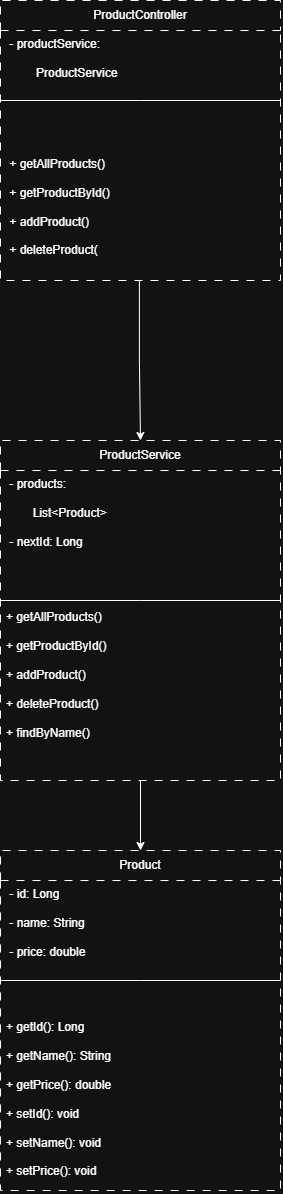

The diagram above was exported from draw.io. Its source (the exported page's mxGraphModel, read from the mxfile embedded in the PNG):
<mxGraphModel dx="1050" dy="1192" grid="1" gridSize="10" guides="1" tooltips="1" connect="1" arrows="1" fold="1" page="1" pageScale="1" pageWidth="850" pageHeight="1100" math="0" shadow="0">
  <root>
    <mxCell id="0" />
    <mxCell id="1" parent="0" />
    <mxCell id="ICNJL8vK7QfgdwBtrLkR-6" parent="1" style="swimlane;fontStyle=0;childLayout=stackLayout;horizontal=1;startSize=30;fillColor=none;horizontalStack=0;resizeParent=1;resizeParentMax=0;resizeLast=0;collapsible=1;marginBottom=0;whiteSpace=wrap;html=1;dashed=1;dashPattern=8 8;strokeWidth=1;perimeterSpacing=0;" value="ProductController" vertex="1">
      <mxGeometry height="280" width="280" x="280" y="200" as="geometry" />
    </mxCell>
    <mxCell id="ICNJL8vK7QfgdwBtrLkR-10" edge="1" parent="ICNJL8vK7QfgdwBtrLkR-6" style="endArrow=none;html=1;rounded=0;" value="">
      <mxGeometry height="50" relative="1" width="50" as="geometry">
        <Array as="points">
          <mxPoint x="140" y="100" />
        </Array>
        <mxPoint y="100" as="sourcePoint" />
        <mxPoint x="280" y="100" as="targetPoint" />
      </mxGeometry>
    </mxCell>
    <mxCell id="ICNJL8vK7QfgdwBtrLkR-7" parent="ICNJL8vK7QfgdwBtrLkR-6" style="text;strokeColor=none;fillColor=none;align=left;verticalAlign=top;spacingLeft=4;spacingRight=4;overflow=hidden;rotatable=0;points=[[0,0.5],[1,0.5]];portConstraint=eastwest;whiteSpace=wrap;html=1;" value="&amp;nbsp;- productService:&amp;nbsp;&lt;div&gt;&lt;br&gt;&lt;div&gt;&lt;span style=&quot;white-space: pre;&quot;&gt;&#09;&lt;/span&gt;&amp;nbsp;ProductService&amp;nbsp;&amp;nbsp;&lt;/div&gt;&lt;/div&gt;" vertex="1">
      <mxGeometry height="250" width="280" y="30" as="geometry" />
    </mxCell>
    <mxCell id="ipaS2LgP893TPWKmTyKH-9" edge="1" parent="1" source="ICNJL8vK7QfgdwBtrLkR-12" style="edgeStyle=orthogonalEdgeStyle;rounded=0;orthogonalLoop=1;jettySize=auto;html=1;entryX=0.5;entryY=0;entryDx=0;entryDy=0;" target="ipaS2LgP893TPWKmTyKH-1">
      <mxGeometry relative="1" as="geometry" />
    </mxCell>
    <mxCell id="ICNJL8vK7QfgdwBtrLkR-12" parent="1" style="swimlane;fontStyle=0;childLayout=stackLayout;horizontal=1;startSize=30;fillColor=none;horizontalStack=0;resizeParent=1;resizeParentMax=0;resizeLast=0;collapsible=1;marginBottom=0;whiteSpace=wrap;html=1;dashed=1;dashPattern=8 8;strokeWidth=1;perimeterSpacing=0;" value="ProductService" vertex="1">
      <mxGeometry height="340" width="280" x="280" y="640" as="geometry" />
    </mxCell>
    <mxCell id="ICNJL8vK7QfgdwBtrLkR-13" parent="ICNJL8vK7QfgdwBtrLkR-12" style="text;strokeColor=none;fillColor=none;align=left;verticalAlign=top;spacingLeft=4;spacingRight=4;overflow=hidden;rotatable=0;points=[[0,0.5],[1,0.5]];portConstraint=eastwest;whiteSpace=wrap;html=1;" value="&amp;nbsp;- products:&amp;nbsp;&lt;div&gt;&lt;br&gt;&lt;div&gt;&lt;span style=&quot;white-space: pre;&quot;&gt;&#09;&lt;/span&gt;List&amp;lt;Product&amp;gt;&amp;nbsp;&lt;/div&gt;&lt;div&gt;&lt;br&gt;&lt;/div&gt;&lt;div&gt;&amp;nbsp;- nextId: Long&amp;nbsp;&lt;/div&gt;&lt;/div&gt;" vertex="1">
      <mxGeometry height="119" width="280" y="30" as="geometry" />
    </mxCell>
    <mxCell id="ICNJL8vK7QfgdwBtrLkR-14" parent="ICNJL8vK7QfgdwBtrLkR-12" style="text;strokeColor=none;fillColor=none;align=left;verticalAlign=top;spacingLeft=4;spacingRight=4;overflow=hidden;rotatable=0;points=[[0,0.5],[1,0.5]];portConstraint=eastwest;whiteSpace=wrap;html=1;" value="&lt;div&gt;&lt;br&gt;&lt;/div&gt;+ getAllProducts()&amp;nbsp;&lt;div&gt;&lt;br&gt;&lt;/div&gt;&lt;div&gt;+ getProductById()&amp;nbsp;&lt;/div&gt;&lt;div&gt;&lt;br&gt;&lt;/div&gt;&lt;div&gt;+ addProduct()&amp;nbsp;&lt;/div&gt;&lt;div&gt;&lt;br&gt;&lt;/div&gt;&lt;div&gt;+ deleteProduct()&amp;nbsp;&amp;nbsp;&lt;/div&gt;&lt;div&gt;&lt;br&gt;&lt;/div&gt;&lt;div&gt;+ findByName()&lt;/div&gt;" vertex="1">
      <mxGeometry height="191" width="280" y="149" as="geometry" />
    </mxCell>
    <mxCell id="ICNJL8vK7QfgdwBtrLkR-15" edge="1" parent="ICNJL8vK7QfgdwBtrLkR-12" style="endArrow=none;html=1;rounded=0;" value="">
      <mxGeometry height="50" relative="1" width="50" as="geometry">
        <Array as="points">
          <mxPoint x="140" y="160" />
        </Array>
        <mxPoint y="160" as="sourcePoint" />
        <mxPoint x="280" y="160" as="targetPoint" />
      </mxGeometry>
    </mxCell>
    <mxCell id="ICNJL8vK7QfgdwBtrLkR-9" parent="1" style="text;strokeColor=none;fillColor=none;align=left;verticalAlign=top;spacingLeft=4;spacingRight=4;overflow=hidden;rotatable=0;points=[[0,0.5],[1,0.5]];portConstraint=eastwest;whiteSpace=wrap;html=1;" value="&amp;nbsp;+ getAllProducts()&amp;nbsp;&lt;div&gt;&lt;br&gt;&lt;/div&gt;&lt;div&gt;&amp;nbsp;+ getProductById()&amp;nbsp;&lt;/div&gt;&lt;div&gt;&lt;br&gt;&lt;/div&gt;&lt;div&gt;&amp;nbsp;+ addProduct()&amp;nbsp;&lt;/div&gt;&lt;div&gt;&lt;br&gt;&lt;/div&gt;&lt;div&gt;&amp;nbsp;+ deleteProduct(&lt;/div&gt;" vertex="1">
      <mxGeometry height="130" width="280" x="280" y="350" as="geometry" />
    </mxCell>
    <mxCell id="ipaS2LgP893TPWKmTyKH-1" parent="1" style="swimlane;fontStyle=0;childLayout=stackLayout;horizontal=1;startSize=30;fillColor=none;horizontalStack=0;resizeParent=1;resizeParentMax=0;resizeLast=0;collapsible=1;marginBottom=0;whiteSpace=wrap;html=1;dashed=1;dashPattern=8 8;strokeWidth=1;perimeterSpacing=0;" value="Product" vertex="1">
      <mxGeometry height="340" width="280" x="280" y="1050" as="geometry" />
    </mxCell>
    <mxCell id="ipaS2LgP893TPWKmTyKH-2" parent="ipaS2LgP893TPWKmTyKH-1" style="text;strokeColor=none;fillColor=none;align=left;verticalAlign=top;spacingLeft=4;spacingRight=4;overflow=hidden;rotatable=0;points=[[0,0.5],[1,0.5]];portConstraint=eastwest;whiteSpace=wrap;html=1;" value="&amp;nbsp;- id: Long&amp;nbsp;&lt;div&gt;&lt;br&gt;&lt;/div&gt;&lt;div&gt;&amp;nbsp;- name: String&amp;nbsp;&lt;/div&gt;&lt;div&gt;&lt;br&gt;&amp;nbsp;- price: double&amp;nbsp;&lt;/div&gt;" vertex="1">
      <mxGeometry height="119" width="280" y="30" as="geometry" />
    </mxCell>
    <mxCell id="ipaS2LgP893TPWKmTyKH-4" edge="1" parent="ipaS2LgP893TPWKmTyKH-1" style="endArrow=none;html=1;rounded=0;" value="">
      <mxGeometry height="50" relative="1" width="50" as="geometry">
        <Array as="points">
          <mxPoint x="140" y="130" />
        </Array>
        <mxPoint y="130" as="sourcePoint" />
        <mxPoint x="280" y="130" as="targetPoint" />
      </mxGeometry>
    </mxCell>
    <mxCell id="ipaS2LgP893TPWKmTyKH-3" parent="ipaS2LgP893TPWKmTyKH-1" style="text;strokeColor=none;fillColor=none;align=left;verticalAlign=top;spacingLeft=4;spacingRight=4;overflow=hidden;rotatable=0;points=[[0,0.5],[1,0.5]];portConstraint=eastwest;whiteSpace=wrap;html=1;" value="&lt;div&gt;&lt;br&gt;&lt;/div&gt;+ getId(): Long&amp;nbsp;&lt;div&gt;&lt;br&gt;&lt;/div&gt;&lt;div&gt;+ getName(): String&amp;nbsp;&lt;/div&gt;&lt;div&gt;&lt;br&gt;&lt;/div&gt;&lt;div&gt;+ getPrice(): double&amp;nbsp;&lt;/div&gt;&lt;div&gt;&lt;br&gt;&lt;/div&gt;&lt;div&gt;+ setId(): void&amp;nbsp;&lt;/div&gt;&lt;div&gt;&lt;br&gt;&lt;/div&gt;&lt;div&gt;+ setName(): void&amp;nbsp;&lt;/div&gt;&lt;div&gt;&lt;br&gt;&lt;/div&gt;&lt;div&gt;+ setPrice(): void&lt;/div&gt;" vertex="1">
      <mxGeometry height="191" width="280" y="149" as="geometry" />
    </mxCell>
    <mxCell id="ipaS2LgP893TPWKmTyKH-8" edge="1" parent="1" style="edgeStyle=orthogonalEdgeStyle;rounded=0;orthogonalLoop=1;jettySize=auto;html=1;entryX=0.5;entryY=0;entryDx=0;entryDy=0;" target="ICNJL8vK7QfgdwBtrLkR-12">
      <mxGeometry relative="1" x="0.0068" as="geometry">
        <Array as="points">
          <mxPoint x="418.9" y="560" />
          <mxPoint x="420" y="560" />
        </Array>
        <mxPoint x="418.88" y="480" as="sourcePoint" />
      </mxGeometry>
    </mxCell>
  </root>
</mxGraphModel>